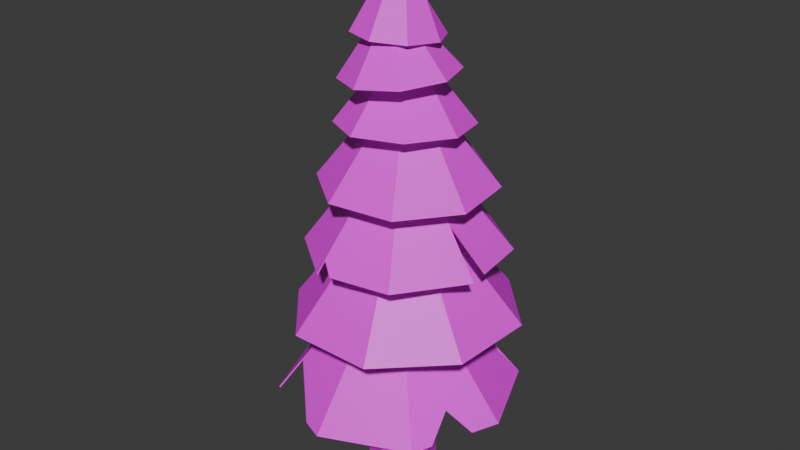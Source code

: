 # Source: Pine_Tree.blend  (saved by Blender 4.3.34; exported with 4.5.12 LTS)
import bpy
from mathutils import Matrix  # noqa: F401  (used for matrix-valued properties, if any)

bpy.ops.wm.read_factory_settings(use_empty=True)
scene = bpy.context.scene
scene.name = 'Scene'

# ---- collections
col_collection = bpy.data.collections.new('Collection'); scene.collection.children.link(col_collection)

# ---- images (referenced by path relative to the original .blend; pixels are not part of the script)
import os
ASSET_DIR = os.environ.get("B2B_ASSET_DIR", "")  # directory of the original .blend (textures are referenced by path, not embedded)
HERE = os.path.dirname(os.path.abspath(__file__))  # packed textures are extracted next to this script under _unpacked/

def load_image(name, relpath, width, height, colorspace="sRGB"):
    """Load a texture the original file referenced (path relative to the .blend, or extracted next to this script)."""
    p = next((c for c in (os.path.join(HERE, relpath), os.path.join(ASSET_DIR, relpath)) if relpath and os.path.exists(c)), "")
    if p:
        img = bpy.data.images.load(p, check_existing=True)
        img.name = name
    else:  # same state as the original file: an image datablock whose file is absent (Cycles renders it pink)
        img = bpy.data.images.new(name, width, height)
        img.source = "FILE"
        img.filepath = "//" + (relpath or name)
    img.colorspace_settings.name = colorspace
    return img
img_cylinder_base_color = load_image('Cylinder Base Color', 'Cylinder Base Color.png', 1024, 1024, 'sRGB')

# ---- materials (node trees are filled in below, after node groups)
mat_material_001 = bpy.data.materials.new('Material.001')

# ---- material node trees
mat_material_001.use_nodes = True; mat_material_001.node_tree.nodes.clear()
_N = mat_material_001.node_tree.nodes; _L = mat_material_001.node_tree.links
n0 = _N.new('ShaderNodeBsdfPrincipled'); n0.name = 'Principled BSDF'; n0.location = (10, 300)
n1 = _N.new('ShaderNodeOutputMaterial'); n1.name = 'Material Output'; n1.location = (300, 300)
n2 = _N.new('ShaderNodeTexImage'); n2.name = 'Image Texture'; n2.location = (-280, 275)
n2.image = img_cylinder_base_color
_L.new(n0.outputs[0], n1.inputs[0])
_L.new(n2.outputs[0], n0.inputs[0])
n1.is_active_output = True

# ---- world
world_world = bpy.data.worlds.new('World'); scene.world = world_world
world_world.use_nodes = True; world_world.node_tree.nodes.clear()
_N = world_world.node_tree.nodes; _L = world_world.node_tree.links
n0 = _N.new('ShaderNodeOutputWorld'); n0.name = 'World Output'; n0.location = (300, 300)
n1 = _N.new('ShaderNodeBackground'); n1.name = 'Background'; n1.location = (10, 300)
n1.inputs[0].default_value = (0.05088, 0.05088, 0.05088, 1.0)
_L.new(n1.outputs[0], n0.inputs[0])
n0.is_active_output = True
world_world.color = (0.05088, 0.05088, 0.05088)
world_world.sun_shadow_jitter_overblur = 0.0

# ---- meshes
me_cylinder_002 = bpy.data.meshes.new('Cylinder.002')
me_cylinder_002.from_pydata([(9.404e-10, 1.126, -2.175), (-1.559e-09, 0.1169, 14.57), (0.7964, 0.7964, -2.175), (0.08268, 0.08268, 14.57), (1.126, 5.526e-10, -2.175), (0.1169, 1.939e-09, 14.57), (0.7964, -0.7964, -2.175), (0.08268, -0.08268, 14.57), (9.404e-10, -1.126, -2.175), (-1.559e-09, -0.1169, 14.57), (-0.7964, -0.7964, -2.175), (-0.08268, -0.08268, 14.57), (-1.126, 5.526e-10, -2.175), (-0.1169, 1.939e-09, 14.57), (-0.7964, 0.7964, -2.175), (-0.08268, 0.08268, 14.57), (0.1003, 0.6563, 6.386), (0.5644, 0.4641, 6.386), (0.7567, -1.505e-09, 6.386), (0.5644, -0.4641, 6.386), (0.1003, -0.6563, 6.386), (-0.3638, -0.4641, 6.386), (-0.556, -1.505e-09, 6.386), (-0.3638, 0.4641, 6.386), (0.6838, 0.6838, -0.1992), (0.967, -1.445e-10, -0.1992), (0.6838, -0.6838, -0.1992), (-2.459e-10, -0.967, -0.1992), (-0.6838, -0.6838, -0.1992), (-0.967, -1.445e-10, -0.1992), (-0.6838, 0.6838, -0.1992), (-2.459e-10, 0.967, -0.1992), (-0.05017, 0.8407, 2.867), (0.5443, 0.5944, 2.867), (0.7905, -6.976e-10, 2.867), (0.5443, -0.5944, 2.867), (-0.05017, -0.8407, 2.867), (-0.6446, -0.5944, 2.867), (-0.8908, -6.976e-10, 2.867), (-0.6446, 0.5944, 2.867), (0.301, 0.5322, 10.3), (0.6774, 0.3763, 10.3), (0.8332, -2.048e-09, 10.3), (0.6774, -0.3763, 10.3), (0.301, -0.5322, 10.3), (-0.07529, -0.3763, 10.3), (-0.2312, -2.048e-09, 10.3), (-0.07529, 0.3763, 10.3), (-1.201, 0.8733, 12.34), (-0.1989, 0.1916, 14.24), (-0.2632, 1.352, 12.29), (-0.09347, 0.1738, 15.04), (0.7403, 1.029, 12.29), (-0.03763, 0.1991, 14.16), (1.222, 0.09249, 12.35), (-0.07073, 0.1532, 15.03), (0.8992, -0.9081, 12.43), (-0.07574, 0.1377, 15.03), (-0.03855, -1.387, 12.48), (-0.09029, 0.1303, 15.03), (-1.042, -1.064, 12.48), (-0.1059, 0.1353, 15.03), (-1.523, -0.1273, 12.42), (-0.113, 0.1508, 15.05), (-1.19, 0.8632, 12.34), (-0.1879, 0.1815, 14.23), (-0.2625, 1.338, 12.28), (-0.09313, 0.1589, 15.04), (0.7307, 1.017, 12.28), (-0.04726, 0.1874, 14.15), (1.208, 0.08852, 12.34), (-0.082, 0.1438, 15.02), (0.8877, -0.8991, 12.42), (-0.08802, 0.1349, 15.02), (-0.03991, -1.373, 12.47), (-0.0927, 0.1339, 15.02), (-1.033, -1.053, 12.47), (-0.0944, 0.1366, 15.02), (-1.509, -0.1288, 12.41), (-0.1015, 0.1431, 15.04), (-0.1685, 3.918, 0.9087), (-0.2713, 0.387, 5.533), (2.556, 2.789, 0.9693), (-0.04255, 0.2923, 5.538), (3.685, 0.06349, 0.9944), (0.05697, 0.06349, 5.324), (2.556, -2.662, 0.9693), (-0.03776, -0.1653, 5.322), (-0.1685, -3.791, 0.9087), (-0.2665, -0.26, 5.317), (-2.893, -2.662, 0.8482), (-0.4952, -0.1653, 5.312), (-4.022, 0.06349, 0.8231), (-0.5899, 0.06349, 5.31), (-2.893, 2.789, 0.8482), (-0.5, 0.2923, 5.528), (-2.345, -2.091, 1.869), (3.332, -0.7889, 0.9866), (2.81, -2.049, 0.975), (-0.8911, -3.491, 0.8927), (2.612, -1.153, 1.662), (-1.53, 0.506, 3.995), (-2.239, 0.4122, 3.074), (-0.1678, 3.881, 0.8807), (-0.2703, 0.3686, 5.49), (2.531, 2.764, 0.9403), (-0.05839, 0.2821, 5.496), (3.649, 0.06431, 0.9651), (0.03132, 0.06953, 5.286), (2.531, -2.636, 0.9398), (-0.05296, -0.1419, 5.285), (-0.1678, -3.755, 0.8798), (-0.2657, -0.2306, 5.282), (-2.858, -2.648, 0.8214), (-0.4784, -0.1419, 5.276), (-3.985, 0.06387, 0.7954), (-0.5629, 0.07306, 5.274), (-2.867, 2.763, 0.8207), (-0.4819, 0.2839, 5.486), (-2.316, -2.068, 1.841), (3.298, -0.7747, 0.9583), (2.776, -2.035, 0.9467), (-0.8763, -3.457, 0.8655), (2.578, -1.139, 1.634), (-1.493, 0.4968, 3.968), (-2.203, 0.403, 3.047), (-1.146, 3.482, 3.657), (-0.1455, 0.3505, 8.057), (1.634, 3.361, 3.745), (0.08789, 0.3403, 8.064), (3.515, 1.308, 3.805), (0.2522, 0.1679, 7.866), (3.393, -1.474, 3.801), (0.242, -0.06557, 7.865), (1.341, -3.355, 3.736), (0.06975, -0.2235, 7.86), (-1.439, -3.234, 3.647), (-0.1636, -0.2133, 7.852), (-3.32, -1.181, 3.588), (-0.3215, -0.04096, 7.847), (-3.198, 1.601, 3.592), (-0.3177, 0.1926, 8.051), (-1.134, 3.45, 3.631), (-0.1383, 0.3342, 8.017), (1.62, 3.33, 3.718), (0.07754, 0.3259, 8.024), (3.483, 1.297, 3.777), (0.2279, 0.1647, 7.829), (3.363, -1.46, 3.773), (0.2213, -0.04998, 7.83), (1.33, -3.323, 3.708), (0.06134, -0.1974, 7.826), (-1.424, -3.203, 3.621), (-0.1559, -0.1873, 7.818), (-3.287, -1.168, 3.562), (-0.2988, -0.02705, 7.813), (-3.166, 1.587, 3.566), (-0.2984, 0.189, 8.012), (-1.458, 2.809, 5.874), (-0.1322, 0.2939, 9.723), (0.9464, 3.125, 5.953), (0.06957, 0.3205, 9.73), (2.87, 1.648, 6.017), (0.2369, 0.1965, 9.558), (3.186, -0.7569, 6.027), (0.2635, -0.005374, 9.559), (1.71, -2.682, 5.978), (0.1396, -0.1669, 9.555), (-0.6935, -2.998, 5.899), (-0.06222, -0.1935, 9.548), (-2.617, -1.521, 5.835), (-0.2237, -0.06954, 9.543), (-2.934, 0.8839, 5.825), (-0.2561, 0.1323, 9.719), (-0.2483, -2.94, 5.914), (3.102, -0.1144, 6.024), (-0.6301, -2.716, 6.266), (2.073, -0.4705, 7.373), (-2.326, 1.677, 5.845), (-1.944, 2.174, 5.857), (-1.912, 1.753, 6.274), (-1.442, 2.782, 5.851), (-0.1235, 0.2808, 9.689), (0.9387, 3.096, 5.929), (0.06292, 0.3064, 9.695), (2.845, 1.634, 5.992), (0.2166, 0.1899, 9.526), (3.163, -0.7383, 6.004), (0.2434, 0.004717, 9.528), (1.696, -2.656, 5.954), (0.1285, -0.146, 9.525), (-0.6742, -2.974, 5.877), (-0.05945, -0.1702, 9.518), (-2.591, -1.506, 5.813), (-0.2063, -0.05435, 9.513), (-2.904, 0.8768, 5.802), (-0.2389, 0.1321, 9.685), (-0.2516, -2.909, 5.891), (3.072, -0.1184, 6.001), (-0.6197, -2.688, 6.242), (2.045, -0.4621, 7.348), (-2.3, 1.658, 5.824), (-1.919, 2.155, 5.836), (-1.887, 1.734, 6.253), (-1.227, 2.421, 8.0), (0.0202, 0.2614, 11.27), (0.839, 2.693, 8.0), (0.1936, 0.2842, 11.27), (2.492, 1.425, 8.0), (0.3323, 0.1777, 11.11), (2.764, -0.641, 8.0), (0.3551, 0.004351, 11.11), (1.496, -2.294, 8.0), (0.2487, -0.1344, 11.11), (-0.5701, -2.566, 8.0), (0.0753, -0.1572, 11.11), (-2.223, -1.298, 8.0), (-0.06343, -0.05076, 11.11), (-2.495, 0.768, 8.0), (-0.08626, 0.1226, 11.27), (-1.214, 2.398, 7.981), (0.02669, 0.2501, 11.24), (0.8317, 2.668, 7.98), (0.1869, 0.2721, 11.24), (2.469, 1.412, 7.98), (0.314, 0.1721, 11.09), (2.739, -0.6344, 7.98), (0.3371, 0.01302, 11.09), (1.483, -2.272, 7.98), (0.2383, -0.1164, 11.09), (-0.5635, -2.541, 7.98), (0.07683, -0.1372, 11.09), (-2.201, -1.284, 7.98), (-0.04937, -0.03771, 11.09), (-2.47, 0.7619, 7.98), (-0.07243, 0.1224, 11.24), (-1.172, 1.591, 9.627), (-0.1513, 0.2907, 12.27), (0.3496, 2.017, 9.682), (-0.02361, 0.3265, 12.28), (1.722, 1.245, 9.818), (0.09819, 0.2531, 12.17), (2.142, -0.2725, 9.954), (0.1335, 0.1257, 12.18), (1.364, -1.647, 10.01), (0.06809, 0.01037, 12.19), (-0.1575, -2.073, 9.956), (-0.0596, -0.02539, 12.18), (-1.53, -1.301, 9.821), (-0.1748, 0.03941, 12.17), (-1.95, 0.2169, 9.684), (-0.2167, 0.1753, 12.28), (-1.159, 1.575, 9.614), (-0.144, 0.2813, 12.25), (0.3476, 1.997, 9.669), (-0.02608, 0.315, 12.25), (1.708, 1.233, 9.803), (0.08617, 0.2455, 12.15), (2.124, -0.2713, 9.938), (0.1201, 0.1288, 12.16), (1.353, -1.633, 9.994), (0.05952, 0.0213, 12.17), (-0.1543, -2.055, 9.939), (-0.05943, -0.01171, 12.16), (-1.514, -1.29, 9.805), (-0.1645, 0.04922, 12.15), (-1.93, 0.2139, 9.67), (-0.205, 0.175, 12.25), (-1.098, 1.152, 11.22), (-0.2684, -0.1155, 13.42), (0.1846, 1.563, 11.36), (-0.1607, -0.08103, 13.43), (1.382, 0.9425, 11.47), (-0.05033, -0.1317, 13.34), (1.793, -0.3468, 11.49), (-0.01584, -0.2399, 13.34), (1.177, -1.549, 11.41), (-0.06756, -0.3408, 13.34), (-0.1057, -1.96, 11.28), (-0.1752, -0.3753, 13.33), (-1.303, -1.339, 11.17), (-0.2757, -0.3232, 13.32), (-1.714, -0.04987, 11.14), (-0.3201, -0.2164, 13.41), (-1.085, 1.14, 11.21), (-0.261, -0.1217, 13.4), (0.1842, 1.547, 11.34), (-0.1617, -0.08925, 13.41), (1.37, 0.9322, 11.45), (-0.05962, -0.1372, 13.32), (1.778, -0.3452, 11.48), (-0.02665, -0.2362, 13.33), (1.167, -1.536, 11.4), (-0.07459, -0.3303, 13.32), (-0.103, -1.943, 11.26), (-0.1748, -0.3622, 13.31), (-1.289, -1.328, 11.15), (-0.2665, -0.313, 13.3), (-1.696, -0.05071, 11.13), (-0.3093, -0.2147, 13.4)], [], [(40, 1, 3, 41), (41, 3, 5, 42), (42, 5, 7, 43), (43, 7, 9, 44), (44, 9, 11, 45), (45, 11, 13, 46), (3, 1, 15, 13, 11, 9, 7, 5), (46, 13, 15, 47), (47, 15, 1, 40), (0, 2, 4, 6, 8, 10, 12, 14), (39, 23, 16, 32), (38, 22, 23, 39), (37, 21, 22, 38), (36, 20, 21, 37), (35, 19, 20, 36), (34, 18, 19, 35), (33, 17, 18, 34), (32, 16, 17, 33), (0, 31, 24, 2), (2, 24, 25, 4), (4, 25, 26, 6), (6, 26, 27, 8), (8, 27, 28, 10), (10, 28, 29, 12), (12, 29, 30, 14), (14, 30, 31, 0), (31, 32, 33, 24), (24, 33, 34, 25), (25, 34, 35, 26), (26, 35, 36, 27), (27, 36, 37, 28), (28, 37, 38, 29), (29, 38, 39, 30), (30, 39, 32, 31), (23, 47, 40, 16), (22, 46, 47, 23), (21, 45, 46, 22), (20, 44, 45, 21), (19, 43, 44, 20), (18, 42, 43, 19), (17, 41, 42, 18), (16, 40, 41, 17), (48, 49, 51, 50), (50, 51, 53, 52), (52, 53, 55, 54), (54, 55, 57, 56), (56, 57, 59, 58), (58, 59, 61, 60), (51, 49, 63, 61, 59, 57, 55, 53), (60, 61, 63, 62), (62, 63, 49, 48), (64, 66, 67, 65), (66, 68, 69, 67), (68, 70, 71, 69), (70, 72, 73, 71), (72, 74, 75, 73), (74, 76, 77, 75), (67, 69, 71, 73, 75, 77, 79, 65), (76, 78, 79, 77), (78, 64, 65, 79), (48, 50, 66, 64), (50, 52, 68, 66), (52, 54, 70, 68), (54, 56, 72, 70), (56, 58, 74, 72), (58, 60, 76, 74), (60, 62, 78, 76), (62, 48, 64, 78), (80, 81, 83, 82), (82, 83, 85, 84), (84, 85, 87, 86, 98, 100, 97), (86, 87, 89, 88), (88, 89, 91, 96, 99), (90, 96, 91, 93, 92), (83, 81, 95, 93, 91, 89, 87, 85), (92, 102, 101, 95, 94), (94, 95, 81, 80), (95, 101, 102, 92, 93), (103, 105, 106, 104), (105, 107, 108, 106), (107, 120, 123, 121, 109, 110, 108), (109, 111, 112, 110), (111, 122, 119, 114, 112), (113, 115, 116, 114, 119), (106, 108, 110, 112, 114, 116, 118, 104), (115, 117, 118, 124, 125), (117, 103, 104, 118), (118, 116, 115, 125, 124), (80, 82, 105, 103), (82, 84, 107, 105), (98, 86, 109, 121), (86, 88, 111, 109), (96, 90, 113, 119), (90, 92, 115, 113), (92, 94, 117, 115), (94, 80, 103, 117), (84, 97, 120, 107), (88, 99, 122, 111), (99, 96, 119, 122), (100, 98, 121, 123), (97, 100, 123, 120), (126, 127, 129, 128), (128, 129, 131, 130), (130, 131, 133, 132), (132, 133, 135, 134), (134, 135, 137, 136), (136, 137, 139, 138), (129, 127, 141, 139, 137, 135, 133, 131), (138, 139, 141, 140), (140, 141, 127, 126), (142, 144, 145, 143), (144, 146, 147, 145), (146, 148, 149, 147), (148, 150, 151, 149), (150, 152, 153, 151), (152, 154, 155, 153), (145, 147, 149, 151, 153, 155, 157, 143), (154, 156, 157, 155), (156, 142, 143, 157), (126, 128, 144, 142), (128, 130, 146, 144), (130, 132, 148, 146), (132, 134, 150, 148), (134, 136, 152, 150), (136, 138, 154, 152), (138, 140, 156, 154), (140, 126, 142, 156), (158, 159, 161, 160), (160, 161, 163, 162), (162, 163, 165, 177, 175), (164, 177, 165, 167, 166), (166, 167, 169, 176, 174), (168, 176, 169, 171, 170), (161, 159, 173, 171, 169, 167, 165, 163), (170, 171, 173, 172), (172, 173, 159, 158, 179, 180, 178), (181, 183, 184, 182), (183, 185, 186, 184), (185, 198, 200, 188, 186), (187, 189, 190, 188, 200), (189, 197, 199, 192, 190), (191, 193, 194, 192, 199), (184, 186, 188, 190, 192, 194, 196, 182), (193, 195, 196, 194), (195, 201, 203, 202, 181, 182, 196), (158, 160, 183, 181), (160, 162, 185, 183), (177, 164, 187, 200), (164, 166, 189, 187), (176, 168, 191, 199), (168, 170, 193, 191), (170, 172, 195, 193), (179, 158, 181, 202), (166, 174, 197, 189), (162, 175, 198, 185), (172, 178, 201, 195), (175, 177, 200, 198), (180, 179, 202, 203), (178, 180, 203, 201), (174, 176, 199, 197), (204, 205, 207, 206), (206, 207, 209, 208), (208, 209, 211, 210), (210, 211, 213, 212), (212, 213, 215, 214), (214, 215, 217, 216), (207, 205, 219, 217, 215, 213, 211, 209), (216, 217, 219, 218), (218, 219, 205, 204), (220, 222, 223, 221), (222, 224, 225, 223), (224, 226, 227, 225), (226, 228, 229, 227), (228, 230, 231, 229), (230, 232, 233, 231), (223, 225, 227, 229, 231, 233, 235, 221), (232, 234, 235, 233), (234, 220, 221, 235), (204, 206, 222, 220), (206, 208, 224, 222), (208, 210, 226, 224), (210, 212, 228, 226), (212, 214, 230, 228), (214, 216, 232, 230), (216, 218, 234, 232), (218, 204, 220, 234), (236, 237, 239, 238), (238, 239, 241, 240), (240, 241, 243, 242), (242, 243, 245, 244), (244, 245, 247, 246), (246, 247, 249, 248), (239, 237, 251, 249, 247, 245, 243, 241), (248, 249, 251, 250), (250, 251, 237, 236), (252, 254, 255, 253), (254, 256, 257, 255), (256, 258, 259, 257), (258, 260, 261, 259), (260, 262, 263, 261), (262, 264, 265, 263), (255, 257, 259, 261, 263, 265, 267, 253), (264, 266, 267, 265), (266, 252, 253, 267), (236, 238, 254, 252), (238, 240, 256, 254), (240, 242, 258, 256), (242, 244, 260, 258), (244, 246, 262, 260), (246, 248, 264, 262), (248, 250, 266, 264), (250, 236, 252, 266), (268, 269, 271, 270), (270, 271, 273, 272), (272, 273, 275, 274), (274, 275, 277, 276), (276, 277, 279, 278), (278, 279, 281, 280), (271, 269, 283, 281, 279, 277, 275, 273), (280, 281, 283, 282), (282, 283, 269, 268), (284, 286, 287, 285), (286, 288, 289, 287), (288, 290, 291, 289), (290, 292, 293, 291), (292, 294, 295, 293), (294, 296, 297, 295), (287, 289, 291, 293, 295, 297, 299, 285), (296, 298, 299, 297), (298, 284, 285, 299), (268, 270, 286, 284), (270, 272, 288, 286), (272, 274, 290, 288), (274, 276, 292, 290), (276, 278, 294, 292), (278, 280, 296, 294), (280, 282, 298, 296), (282, 268, 284, 298)])
_uv = me_cylinder_002.uv_layers.new(name='UVMap')
_uv.uv.foreach_set('vector', [0.5128, 0.1112, 0.5067, 0.01211, 0.5089, 0.01201, 0.5229, 0.1108, 0.5229, 0.1108, 0.5089, 0.01201, 0.5104, 0.01119, 0.5297, 0.107, 0.6272, 0.1011, 0.6442, 0.01414, 0.6461, 0.01493, 0.6359, 0.1047, 0.6359, 0.1047, 0.6461, 0.01493, 0.6483, 0.01462, 0.6457, 0.1033, 0.7756, 0.4858, 0.7877, 0.4123, 0.7899, 0.4124, 0.7857, 0.4863, 0.5521, 0.1019, 0.5569, 0.01168, 0.5591, 0.01188, 0.562, 0.1029, 0.6437, 0.01272, 0.6448, 0.0115, 0.647, 0.01119, 0.6489, 0.01198, 0.6494, 0.0134, 0.6483, 0.01462, 0.6461, 0.01493, 0.6442, 0.01414, 0.562, 0.1029, 0.5591, 0.01188, 0.561, 0.01119, 0.5705, 0.09971, 0.5053, 0.1082, 0.505, 0.01144, 0.5067, 0.01211, 0.5128, 0.1112, 0.1499, 0.9499, 0.1381, 0.9632, 0.1215, 0.9609, 0.1097, 0.9443, 0.1097, 0.9232, 0.1215, 0.9099, 0.1381, 0.9122, 0.1499, 0.9288, 0.4946, 0.2714, 0.5002, 0.1939, 0.5094, 0.1976, 0.5065, 0.2762, 0.5692, 0.2674, 0.5657, 0.1892, 0.5761, 0.1853, 0.5826, 0.2624, 0.5535, 0.2659, 0.5535, 0.188, 0.5657, 0.1892, 0.5692, 0.2674, 0.7785, 0.6159, 0.7778, 0.5549, 0.7903, 0.5555, 0.7945, 0.6167, 0.637, 0.2464, 0.6369, 0.1786, 0.649, 0.1768, 0.6525, 0.2442, 0.6233, 0.2407, 0.6262, 0.1741, 0.6369, 0.1786, 0.637, 0.2464, 0.1297, 0.8025, 0.1301, 0.7398, 0.142, 0.7369, 0.145, 0.7989, 0.5065, 0.2762, 0.5094, 0.1976, 0.5219, 0.197, 0.5225, 0.2755, 0.5083, 0.3899, 0.5085, 0.3449, 0.5268, 0.344, 0.5297, 0.3889, 0.1294, 0.8875, 0.1303, 0.8545, 0.1479, 0.8503, 0.1499, 0.8827, 0.6134, 0.3388, 0.6178, 0.3001, 0.6336, 0.3066, 0.6317, 0.3463, 0.6317, 0.3463, 0.6336, 0.3066, 0.6514, 0.304, 0.6525, 0.3434, 0.7731, 0.7044, 0.7751, 0.6706, 0.7935, 0.6715, 0.7945, 0.7055, 0.5521, 0.3742, 0.5532, 0.331, 0.5712, 0.3326, 0.5731, 0.3761, 0.5731, 0.3761, 0.5712, 0.3326, 0.5866, 0.3269, 0.591, 0.3695, 0.4924, 0.3835, 0.4948, 0.3394, 0.5085, 0.3449, 0.5083, 0.3899, 0.5085, 0.3449, 0.5065, 0.2762, 0.5225, 0.2755, 0.5268, 0.344, 0.1303, 0.8545, 0.1297, 0.8025, 0.145, 0.7989, 0.1479, 0.8503, 0.6178, 0.3001, 0.6233, 0.2407, 0.637, 0.2464, 0.6336, 0.3066, 0.6336, 0.3066, 0.637, 0.2464, 0.6525, 0.2442, 0.6514, 0.304, 0.7751, 0.6706, 0.7785, 0.6159, 0.7945, 0.6167, 0.7935, 0.6715, 0.5532, 0.331, 0.5535, 0.2659, 0.5692, 0.2674, 0.5712, 0.3326, 0.5712, 0.3326, 0.5692, 0.2674, 0.5826, 0.2624, 0.5866, 0.3269, 0.4948, 0.3394, 0.4946, 0.2714, 0.5065, 0.2762, 0.5085, 0.3449, 0.5002, 0.1939, 0.5053, 0.1082, 0.5128, 0.1112, 0.5094, 0.1976, 0.5657, 0.1892, 0.562, 0.1029, 0.5705, 0.09971, 0.5761, 0.1853, 0.5535, 0.188, 0.5521, 0.1019, 0.562, 0.1029, 0.5657, 0.1892, 0.7778, 0.5549, 0.7756, 0.4858, 0.7857, 0.4863, 0.7903, 0.5555, 0.6369, 0.1786, 0.6359, 0.1047, 0.6457, 0.1033, 0.649, 0.1768, 0.6262, 0.1741, 0.6272, 0.1011, 0.6359, 0.1047, 0.6369, 0.1786, 0.1301, 0.7398, 0.1294, 0.6683, 0.139, 0.666, 0.142, 0.7369, 0.5094, 0.1976, 0.5128, 0.1112, 0.5229, 0.1108, 0.5219, 0.197, 0.9498, 0.6595, 0.9123, 0.6185, 0.9051, 0.6018, 0.9527, 0.6453, 0.9186, 0.2279, 0.919, 0.1539, 0.9237, 0.1733, 0.9445, 0.2235, 0.9445, 0.2235, 0.9237, 0.1733, 0.9197, 0.154, 0.9616, 0.2105, 0.1789, 0.9536, 0.1789, 0.885, 0.1792, 0.885, 0.2019, 0.9536, 0.2019, 0.9536, 0.1792, 0.885, 0.1796, 0.8848, 0.2245, 0.9405, 0.2245, 0.9405, 0.1796, 0.8848, 0.1797, 0.8845, 0.2333, 0.922, 0.919, 0.1539, 0.9196, 0.1715, 0.9186, 0.1536, 0.919, 0.1537, 0.9194, 0.1536, 0.9197, 0.1537, 0.9197, 0.154, 0.9237, 0.1733, 0.9045, 0.6757, 0.9045, 0.6025, 0.9048, 0.6022, 0.9298, 0.6721, 0.9298, 0.6721, 0.9048, 0.6022, 0.9123, 0.6185, 0.9498, 0.6595, 0.4117, 0.9403, 0.4097, 0.9222, 0.4558, 0.8878, 0.449, 0.9022, 0.05278, 0.9621, 0.02725, 0.9575, 0.04849, 0.9089, 0.05266, 0.8924, 0.02725, 0.9575, 0.01119, 0.9411, 0.05227, 0.8924, 0.04849, 0.9089, 0.3874, 0.9517, 0.3639, 0.9526, 0.3871, 0.8879, 0.3874, 0.888, 0.3639, 0.9526, 0.3421, 0.9386, 0.387, 0.8879, 0.3871, 0.8879, 0.3421, 0.9386, 0.335, 0.9179, 0.387, 0.8878, 0.387, 0.8879, 0.05266, 0.8924, 0.04849, 0.9089, 0.05227, 0.8924, 0.05236, 0.8923, 0.05245, 0.8924, 0.05252, 0.8923, 0.05278, 0.8921, 0.05213, 0.9072, 0.4562, 0.9577, 0.431, 0.9551, 0.4561, 0.8881, 0.4562, 0.8884, 0.431, 0.9551, 0.4117, 0.9403, 0.449, 0.9022, 0.4561, 0.8881, 0.9806, 0.5341, 0.9805, 0.5602, 0.9802, 0.56, 0.9802, 0.5342, 0.9805, 0.5602, 0.9669, 0.5776, 0.9666, 0.5773, 0.9802, 0.56, 0.1558, 0.554, 0.149, 0.5293, 0.1494, 0.5292, 0.1561, 0.5538, 0.149, 0.5293, 0.1558, 0.5057, 0.1561, 0.506, 0.1494, 0.5292, 0.9886, 0.665, 0.9751, 0.6468, 0.9755, 0.6467, 0.9888, 0.6647, 0.9751, 0.6468, 0.9751, 0.6206, 0.9755, 0.6208, 0.9755, 0.6467, 0.9751, 0.6206, 0.9886, 0.6018, 0.9888, 0.6021, 0.9755, 0.6208, 0.9669, 0.5145, 0.9806, 0.5341, 0.9802, 0.5342, 0.9666, 0.5148, 0.06857, 0.1484, 0.01601, 0.01488, 0.02106, 0.01136, 0.1288, 0.1065, 0.1288, 0.1065, 0.02106, 0.01136, 0.02604, 0.01119, 0.1565, 0.05762, 0.335, 0.3334, 0.3402, 0.1959, 0.3458, 0.1951, 0.4024, 0.3236, 0.3872, 0.3258, 0.3659, 0.3075, 0.3561, 0.3304, 0.4024, 0.3236, 0.3458, 0.1951, 0.3505, 0.1914, 0.4587, 0.2793, 0.1789, 0.05383, 0.3037, 0.01119, 0.3051, 0.01535, 0.2207, 0.08324, 0.1833, 0.06697, 0.1957, 0.1034, 0.2207, 0.08324, 0.3051, 0.01535, 0.31, 0.01901, 0.2532, 0.147, 0.335, 0.1897, 0.336, 0.1853, 0.3407, 0.1816, 0.3483, 0.1844, 0.3516, 0.1869, 0.3505, 0.1914, 0.3458, 0.1951, 0.3402, 0.1959, 0.2532, 0.147, 0.2896, 0.08555, 0.3034, 0.06016, 0.3176, 0.01618, 0.3176, 0.1592, 0.01119, 0.1588, 0.01119, 0.01575, 0.01601, 0.01488, 0.06857, 0.1484, 0.3176, 0.01618, 0.3034, 0.06016, 0.2896, 0.08555, 0.2532, 0.147, 0.31, 0.01901, 0.0886, 0.3173, 0.03076, 0.2733, 0.1414, 0.1825, 0.146, 0.186, 0.03076, 0.2733, 0.01119, 0.2155, 0.1376, 0.1811, 0.1414, 0.1825, 0.2983, 0.4344, 0.283, 0.4494, 0.2596, 0.4436, 0.26, 0.4721, 0.2492, 0.483, 0.1884, 0.3593, 0.1922, 0.3555, 0.2492, 0.483, 0.1789, 0.4951, 0.1828, 0.3602, 0.1884, 0.3593, 0.47, 0.04052, 0.4676, 0.05555, 0.4361, 0.07882, 0.3514, 0.01571, 0.3521, 0.01119, 0.4614, 0.09741, 0.4074, 0.1447, 0.3471, 0.01939, 0.3514, 0.01571, 0.4361, 0.07882, 0.1908, 0.3478, 0.1922, 0.3555, 0.1884, 0.3593, 0.1828, 0.3602, 0.1789, 0.3577, 0.1789, 0.3533, 0.1814, 0.3463, 0.1869, 0.3454, 0.4074, 0.1447, 0.34, 0.154, 0.34, 0.01698, 0.3547, 0.05926, 0.3692, 0.08418, 0.1508, 0.3215, 0.0886, 0.3173, 0.146, 0.186, 0.1508, 0.1863, 0.34, 0.01698, 0.3471, 0.01939, 0.4074, 0.1447, 0.3692, 0.08418, 0.3547, 0.05926, 0.8376, 0.2828, 0.7977, 0.3275, 0.797, 0.3268, 0.8365, 0.2825, 0.9774, 0.1021, 0.9681, 0.03052, 0.9692, 0.03073, 0.9785, 0.1016, 0.4316, 0.8157, 0.4321, 0.8311, 0.431, 0.8308, 0.4304, 0.8157, 0.9433, 0.5369, 0.928, 0.4758, 0.9291, 0.4758, 0.9443, 0.5364, 0.7749, 0.3563, 0.7749, 0.385, 0.7738, 0.3849, 0.7739, 0.3561, 0.1501, 0.5764, 0.1501, 0.6381, 0.149, 0.6378, 0.149, 0.5764, 0.7977, 0.1536, 0.8376, 0.2108, 0.8365, 0.2111, 0.797, 0.1545, 0.8376, 0.2108, 0.8376, 0.2828, 0.8365, 0.2825, 0.8365, 0.2111, 0.9681, 0.03052, 0.9775, 0.01119, 0.9785, 0.01171, 0.9692, 0.03073, 0.928, 0.4758, 0.9344, 0.4574, 0.9354, 0.4578, 0.9291, 0.4758, 0.9344, 0.4574, 0.9434, 0.4123, 0.9443, 0.4131, 0.9354, 0.4578, 0.4321, 0.7905, 0.4316, 0.8157, 0.4304, 0.8157, 0.431, 0.7905, 0.7973, 0.3822, 0.7973, 0.3561, 0.7984, 0.3561, 0.7984, 0.3822, 0.01119, 0.6436, 0.01119, 0.5072, 0.01658, 0.5057, 0.07546, 0.6269, 0.07546, 0.6269, 0.01658, 0.5057, 0.02267, 0.5067, 0.1266, 0.589, 0.1789, 0.223, 0.2984, 0.1876, 0.2999, 0.1921, 0.1979, 0.2763, 0.1979, 0.2763, 0.2999, 0.1921, 0.3046, 0.1956, 0.2533, 0.3177, 0.2533, 0.3177, 0.3046, 0.1956, 0.3096, 0.196, 0.3126, 0.323, 0.05022, 0.4834, 0.01119, 0.3581, 0.01576, 0.3556, 0.1047, 0.4535, 0.303, 0.1816, 0.3079, 0.182, 0.3126, 0.1855, 0.312, 0.1932, 0.3096, 0.196, 0.3046, 0.1956, 0.2999, 0.1921, 0.2984, 0.1876, 0.1047, 0.4535, 0.01576, 0.3556, 0.01586, 0.3481, 0.1432, 0.3973, 0.1432, 0.3973, 0.01586, 0.3481, 0.01586, 0.3439, 0.1432, 0.3477, 0.4483, 0.6474, 0.383, 0.6344, 0.4432, 0.5127, 0.4483, 0.5137, 0.383, 0.6344, 0.335, 0.5909, 0.4379, 0.5127, 0.4432, 0.5127, 0.4641, 0.3868, 0.4499, 0.4449, 0.3475, 0.366, 0.3485, 0.3615, 0.4499, 0.4449, 0.3964, 0.4878, 0.3432, 0.3694, 0.3475, 0.366, 0.3964, 0.4878, 0.335, 0.4903, 0.3384, 0.3696, 0.3432, 0.3694, 0.6159, 0.5486, 0.5534, 0.5406, 0.611, 0.423, 0.6159, 0.4237, 0.344, 0.3558, 0.3485, 0.3615, 0.3475, 0.366, 0.3432, 0.3694, 0.3384, 0.3696, 0.3359, 0.3665, 0.335, 0.3593, 0.3392, 0.356, 0.5534, 0.5406, 0.5022, 0.4957, 0.6089, 0.4167, 0.611, 0.423, 0.5022, 0.4957, 0.4924, 0.4402, 0.6081, 0.4123, 0.6089, 0.4167, 0.8169, 0.4623, 0.8537, 0.4123, 0.8543, 0.4131, 0.8179, 0.4626, 0.8607, 0.1536, 0.8963, 0.2063, 0.8952, 0.2066, 0.86, 0.1544, 0.8963, 0.2063, 0.8963, 0.2751, 0.8952, 0.2747, 0.8952, 0.2066, 0.8963, 0.2751, 0.8607, 0.3195, 0.86, 0.3188, 0.8952, 0.2747, 0.9195, 0.2503, 0.9372, 0.3152, 0.9361, 0.3151, 0.9186, 0.2509, 0.9372, 0.3152, 0.9195, 0.3781, 0.9186, 0.3775, 0.9361, 0.3151, 0.8537, 0.5794, 0.8169, 0.5315, 0.8179, 0.5312, 0.8543, 0.5786, 0.8169, 0.5315, 0.8169, 0.4623, 0.8179, 0.4626, 0.8179, 0.5312, 0.6749, 0.1312, 0.6749, 0.0123, 0.6794, 0.01119, 0.7279, 0.118, 0.7279, 0.118, 0.6794, 0.01119, 0.6852, 0.01175, 0.7752, 0.08371, 0.4924, 0.6081, 0.5921, 0.5761, 0.5931, 0.5798, 0.5378, 0.6245, 0.5008, 0.6403, 0.5038, 0.6521, 0.5378, 0.6245, 0.5931, 0.5798, 0.597, 0.5829, 0.5506, 0.6886, 0.5506, 0.6886, 0.597, 0.5829, 0.6016, 0.5835, 0.6049, 0.685, 0.5951, 0.6949, 0.2138, 0.6367, 0.2103, 0.626, 0.1789, 0.5297, 0.1826, 0.5278, 0.2588, 0.6145, 0.5964, 0.571, 0.6009, 0.5716, 0.6049, 0.5747, 0.6042, 0.5814, 0.6016, 0.5835, 0.597, 0.5829, 0.5931, 0.5798, 0.5921, 0.5761, 0.2588, 0.6145, 0.1826, 0.5278, 0.1826, 0.5215, 0.2933, 0.5651, 0.2933, 0.5651, 0.1826, 0.5215, 0.1829, 0.5175, 0.2972, 0.5175, 0.2959, 0.5332, 0.2832, 0.5368, 0.2949, 0.5455, 0.7746, 0.2694, 0.7197, 0.2606, 0.7703, 0.1538, 0.7746, 0.1544, 0.7197, 0.2606, 0.6749, 0.2229, 0.7653, 0.1536, 0.7703, 0.1538, 0.7353, 0.5985, 0.7294, 0.6344, 0.6935, 0.6216, 0.6386, 0.5797, 0.6392, 0.5759, 0.7276, 0.6472, 0.6825, 0.6858, 0.6351, 0.5827, 0.6386, 0.5797, 0.6935, 0.6216, 0.6825, 0.6858, 0.6369, 0.6901, 0.6272, 0.6803, 0.6307, 0.5831, 0.6351, 0.5827, 0.7271, 0.5262, 0.6768, 0.5115, 0.7468, 0.4219, 0.7507, 0.4231, 0.7293, 0.5158, 0.6351, 0.571, 0.6392, 0.5759, 0.6386, 0.5797, 0.6351, 0.5827, 0.6307, 0.5831, 0.6281, 0.5807, 0.6272, 0.5744, 0.6308, 0.5714, 0.6768, 0.5115, 0.6401, 0.4643, 0.7462, 0.4164, 0.7468, 0.4219, 0.6401, 0.4643, 0.6394, 0.443, 0.6509, 0.4334, 0.639, 0.4294, 0.6383, 0.4123, 0.7461, 0.4123, 0.7462, 0.4164, 0.08467, 0.9098, 0.076, 0.9656, 0.07516, 0.9652, 0.08374, 0.9099, 0.9535, 0.942, 0.9387, 0.8914, 0.9396, 0.8915, 0.9543, 0.9415, 0.8609, 0.342, 0.8609, 0.3839, 0.86, 0.3839, 0.86, 0.3419, 0.6019, 0.7173, 0.6019, 0.7698, 0.601, 0.7696, 0.601, 0.7173, 0.6373, 0.3689, 0.6373, 0.3802, 0.6365, 0.3801, 0.6367, 0.3687, 0.7422, 0.7125, 0.7422, 0.7716, 0.7413, 0.7713, 0.7413, 0.7125, 0.98, 0.4922, 0.9666, 0.444, 0.9676, 0.4441, 0.9808, 0.4918, 0.076, 0.8921, 0.08467, 0.9098, 0.08374, 0.9099, 0.07516, 0.8926, 0.3036, 0.7168, 0.3048, 0.671, 0.3058, 0.671, 0.3045, 0.7166, 0.9387, 0.8914, 0.9534, 0.8497, 0.9543, 0.85, 0.9396, 0.8915, 0.9666, 0.444, 0.977, 0.4216, 0.9778, 0.422, 0.9676, 0.4441, 0.7738, 0.3337, 0.7738, 0.2917, 0.7746, 0.2917, 0.7745, 0.3335, 0.6142, 0.3687, 0.6142, 0.3835, 0.6134, 0.3835, 0.6134, 0.3687, 0.977, 0.4216, 0.98, 0.4123, 0.9808, 0.4127, 0.9778, 0.422, 0.3048, 0.671, 0.3036, 0.6591, 0.3044, 0.6594, 0.3058, 0.671, 0.4924, 0.8203, 0.4924, 0.7182, 0.4962, 0.7173, 0.5383, 0.809, 0.5383, 0.809, 0.4962, 0.7173, 0.5012, 0.7177, 0.5786, 0.7795, 0.01119, 0.6968, 0.09598, 0.6704, 0.09671, 0.6736, 0.01989, 0.735, 0.01989, 0.735, 0.09671, 0.6736, 0.1, 0.6763, 0.05957, 0.7668, 0.05957, 0.7668, 0.1, 0.6763, 0.104, 0.6768, 0.107, 0.7735, 0.2099, 0.7618, 0.1789, 0.6696, 0.182, 0.668, 0.2476, 0.7421, 0.09967, 0.666, 0.1036, 0.6666, 0.107, 0.6693, 0.1063, 0.675, 0.104, 0.6768, 0.1, 0.6763, 0.09671, 0.6736, 0.09598, 0.6704, 0.2476, 0.7421, 0.182, 0.668, 0.1819, 0.6625, 0.2771, 0.6995, 0.2771, 0.6995, 0.1819, 0.6625, 0.1823, 0.6591, 0.2812, 0.6591, 0.8587, 0.8273, 0.8111, 0.8195, 0.8549, 0.7281, 0.8587, 0.7287, 0.8111, 0.8195, 0.7731, 0.787, 0.8507, 0.7279, 0.8549, 0.7281, 0.7189, 0.7346, 0.7134, 0.7769, 0.6372, 0.7199, 0.6376, 0.7167, 0.7134, 0.7769, 0.6755, 0.8104, 0.6342, 0.7226, 0.6372, 0.7199, 0.6755, 0.8104, 0.6272, 0.8155, 0.6304, 0.723, 0.6342, 0.7226, 0.4103, 0.7681, 0.3681, 0.7547, 0.4292, 0.678, 0.4325, 0.6791, 0.634, 0.7125, 0.6376, 0.7167, 0.6372, 0.7199, 0.6342, 0.7226, 0.6304, 0.723, 0.6281, 0.7209, 0.6272, 0.7155, 0.6302, 0.7129, 0.3681, 0.7547, 0.3369, 0.714, 0.4289, 0.6732, 0.4292, 0.678, 0.3369, 0.714, 0.335, 0.6697, 0.4287, 0.6697, 0.4289, 0.6732, 0.8767, 0.4522, 0.9051, 0.4123, 0.9056, 0.4129, 0.8775, 0.4525, 0.3036, 0.9092, 0.278, 0.8726, 0.2788, 0.8724, 0.3041, 0.9087, 0.278, 0.8726, 0.278, 0.8208, 0.2788, 0.8211, 0.2788, 0.8724, 0.278, 0.8208, 0.3036, 0.7842, 0.3041, 0.7848, 0.2788, 0.8211, 0.4683, 0.7653, 0.4549, 0.7184, 0.4557, 0.7184, 0.4689, 0.7648, 0.4549, 0.7184, 0.4682, 0.6697, 0.4689, 0.6702, 0.4557, 0.7184, 0.9051, 0.5357, 0.8767, 0.5033, 0.8775, 0.5031, 0.9056, 0.5352, 0.8767, 0.5033, 0.8767, 0.4522, 0.8775, 0.4525, 0.8775, 0.5031, 0.6749, 0.3709, 0.6749, 0.2943, 0.6777, 0.2938, 0.7077, 0.365, 0.7077, 0.365, 0.6777, 0.2938, 0.6816, 0.294, 0.7394, 0.342, 0.7394, 0.342, 0.6816, 0.294, 0.6826, 0.2917, 0.7514, 0.3155, 0.7976, 0.09397, 0.8, 0.01907, 0.8031, 0.01847, 0.8342, 0.08688, 0.8342, 0.08688, 0.8031, 0.01847, 0.8055, 0.01654, 0.8637, 0.06388, 0.1789, 0.8064, 0.2478, 0.7842, 0.2489, 0.7866, 0.1914, 0.8351, 0.7976, 0.01372, 0.8, 0.01178, 0.8031, 0.01119, 0.806, 0.01441, 0.8055, 0.01654, 0.8031, 0.01847, 0.8, 0.01907, 0.7981, 0.01798, 0.1914, 0.8351, 0.2489, 0.7866, 0.2529, 0.7866, 0.2232, 0.8582, 0.2232, 0.8582, 0.2529, 0.7866, 0.2556, 0.7869, 0.2556, 0.8621, 0.4081, 0.8654, 0.3735, 0.8626, 0.4053, 0.7932, 0.4081, 0.7935, 0.3735, 0.8626, 0.3432, 0.8383, 0.4018, 0.7929, 0.4053, 0.7932, 0.3432, 0.8383, 0.335, 0.8066, 0.4012, 0.7905, 0.4018, 0.7929, 0.8821, 0.6826, 0.8451, 0.6769, 0.8767, 0.6091, 0.8796, 0.6096, 0.8451, 0.6769, 0.8169, 0.6522, 0.8744, 0.6072, 0.8767, 0.6091, 0.08427, 0.8108, 0.07605, 0.8432, 0.01739, 0.7984, 0.01806, 0.7959, 0.8821, 0.6042, 0.8814, 0.6083, 0.8796, 0.6096, 0.8767, 0.6091, 0.8744, 0.6072, 0.8742, 0.6049, 0.877, 0.6018, 0.8799, 0.6022, 0.07605, 0.8432, 0.04578, 0.8677, 0.01389, 0.7988, 0.01739, 0.7984, 0.04578, 0.8677, 0.01119, 0.8698, 0.01119, 0.799, 0.01389, 0.7988, 0.4549, 0.824, 0.4654, 0.7876, 0.4659, 0.788, 0.4555, 0.824, 0.7364, 0.9327, 0.7161, 0.9057, 0.7167, 0.9055, 0.7368, 0.9323, 0.7161, 0.9057, 0.7161, 0.8664, 0.7167, 0.8666, 0.7167, 0.9055, 0.7161, 0.8664, 0.7364, 0.8379, 0.7368, 0.8384, 0.7167, 0.8666, 0.5792, 0.8427, 0.5988, 0.8717, 0.5983, 0.8719, 0.5788, 0.8432, 0.5988, 0.8717, 0.5988, 0.9109, 0.5983, 0.9108, 0.5983, 0.8719, 0.5988, 0.9109, 0.5792, 0.9374, 0.5788, 0.937, 0.5983, 0.9108, 0.4654, 0.8603, 0.4549, 0.824, 0.4555, 0.824, 0.4659, 0.8599, 0.6272, 0.906, 0.6272, 0.8399, 0.6295, 0.8394, 0.6538, 0.9, 0.6538, 0.9, 0.6295, 0.8394, 0.633, 0.8397, 0.6814, 0.8808, 0.6814, 0.8808, 0.633, 0.8397, 0.634, 0.8379, 0.6938, 0.8598, 0.8597, 0.8947, 0.9095, 0.8544, 0.9116, 0.8561, 0.885, 0.9148, 0.885, 0.9148, 0.9116, 0.8561, 0.9142, 0.8566, 0.9163, 0.9204, 0.4924, 0.8601, 0.55, 0.8427, 0.5506, 0.8448, 0.5005, 0.8851, 0.9116, 0.8497, 0.9142, 0.8502, 0.9163, 0.8519, 0.9159, 0.8556, 0.9142, 0.8566, 0.9116, 0.8561, 0.9095, 0.8544, 0.9091, 0.8525, 0.5005, 0.8851, 0.5506, 0.8448, 0.5539, 0.8449, 0.527, 0.9055, 0.527, 0.9055, 0.5539, 0.8449, 0.5564, 0.8452, 0.5564, 0.9094, 0.8374, 0.915, 0.809, 0.9124, 0.8351, 0.8518, 0.8374, 0.852, 0.809, 0.9124, 0.7823, 0.8924, 0.832, 0.8517, 0.8351, 0.8518, 0.7823, 0.8924, 0.7731, 0.8667, 0.8313, 0.8497, 0.832, 0.8517, 0.9369, 0.7706, 0.9126, 0.792, 0.8856, 0.7343, 0.8875, 0.7326, 0.9126, 0.792, 0.881, 0.7963, 0.8831, 0.7347, 0.8856, 0.7343, 0.9457, 0.0215, 0.9416, 0.04953, 0.8912, 0.01338, 0.8916, 0.01119, 0.8854, 0.7279, 0.8877, 0.7306, 0.8875, 0.7326, 0.8856, 0.7343, 0.8831, 0.7347, 0.8816, 0.7334, 0.881, 0.7299, 0.883, 0.7283, 0.9416, 0.04953, 0.9169, 0.07156, 0.8885, 0.01384, 0.8912, 0.01338, 0.9169, 0.07156, 0.886, 0.07468, 0.886, 0.01408, 0.8885, 0.01384, 0.9767, 0.8804, 0.9861, 0.8497, 0.9865, 0.85, 0.9772, 0.8805, 0.9777, 0.8086, 0.9593, 0.7867, 0.9598, 0.7866, 0.978, 0.8082, 0.9593, 0.7867, 0.9593, 0.7533, 0.9598, 0.7534, 0.9598, 0.7866, 0.9593, 0.7533, 0.9777, 0.7279, 0.978, 0.7283, 0.9598, 0.7534, 0.9599, 0.2503, 0.975, 0.2749, 0.9745, 0.275, 0.9595, 0.2507, 0.975, 0.2749, 0.975, 0.3085, 0.9745, 0.3083, 0.9745, 0.275, 0.975, 0.3085, 0.9599, 0.3315, 0.9595, 0.3311, 0.9745, 0.3083, 0.9861, 0.9119, 0.9767, 0.8804, 0.9772, 0.8805, 0.9865, 0.9116])
me_cylinder_002.materials.append(mat_material_001)
me_cylinder_002.update()

# ---- objects
ob_cylinder = bpy.data.objects.new('Cylinder', me_cylinder_002)

# ---- transforms, parenting, visibility, modifiers, constraints
ob_cylinder.location = (0.0448, -9.029e-08, 0.672)
ob_cylinder.scale = (0.6486, 0.6486, 0.6486)

# ---- collection membership
col_collection.objects.link(ob_cylinder)

# ---- scene / render settings (as saved in the file)
scene.frame_start = 1; scene.frame_end = 250; scene.frame_set(1)
scene.render.engine = 'BLENDER_EEVEE_NEXT'
bpy.context.view_layer.update()

# ---- added for rendering (the .blend has no active camera and no usable light): camera, sun
cam_auto = bpy.data.cameras.new('AutoCamera')
cam_auto.lens = 50.0
cam_auto.sensor_width = 36.0
cam_auto.clip_end = 1000.0
ob_auto_camera = bpy.data.objects.new('AutoCamera', cam_auto)
scene.collection.objects.link(ob_auto_camera)
ob_auto_camera.location = (12.1663, -14.6358, 14.6308)
ob_auto_camera.rotation_euler = (1.09748, -7.21219e-08, 0.694738)
scene.camera = ob_auto_camera
light_auto_sun = bpy.data.lights.new('AutoSun', 'SUN')
light_auto_sun.energy = 3.0
light_auto_sun.angle = 0.0523599
ob_auto_sun = bpy.data.objects.new('AutoSun', light_auto_sun)
scene.collection.objects.link(ob_auto_sun)
ob_auto_sun.rotation_euler = (0.872665, 0.174533, 0.523599)
bpy.context.view_layer.update()
